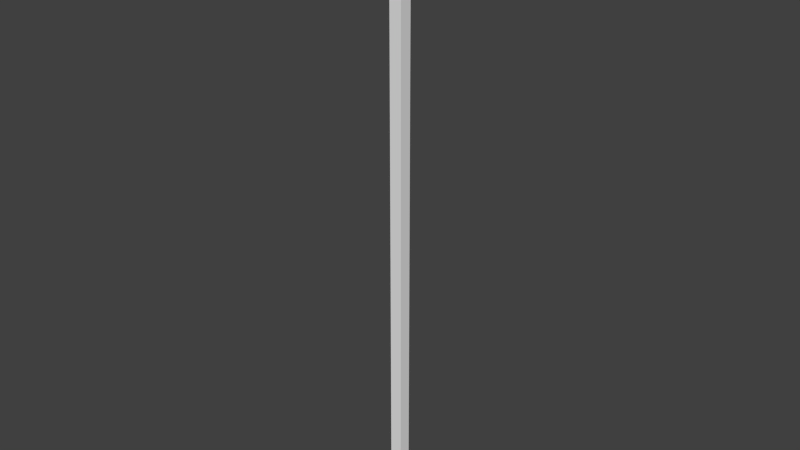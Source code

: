 # Source: LOD2.blend  (saved by Blender 2.76.0; exported with 4.5.12 LTS)
import bpy
from mathutils import Matrix  # noqa: F401  (used for matrix-valued properties, if any)

bpy.ops.wm.read_factory_settings(use_empty=True)
scene = bpy.context.scene
scene.name = 'Scene'

# ---- collections
col_collection_1 = bpy.data.collections.new('Collection 1'); scene.collection.children.link(col_collection_1)

# ---- materials (node trees are filled in below, after node groups)
mat_dyn_terrain_lod2 = bpy.data.materials.new('DYN_Terrain.LOD2')
mat_dyn_terrain_lod2.alpha_threshold = 0.0
mat_dyn_terrain_lod2.use_transparent_shadow = False
mat_dyn_terrain_lod2.roughness = 0.5

# ---- material node trees

# ---- world
world_world = bpy.data.worlds.new('World'); scene.world = world_world
world_world.color = (0.05088, 0.05088, 0.05088)
world_world.use_sun_shadow = False
world_world.sun_shadow_jitter_overblur = 0.0
world_world.cycles.sampling_method = 'MANUAL'
world_world.cycles.sample_map_resolution = 256

# ---- meshes
me_grid_004 = bpy.data.meshes.new('Grid.004')
me_grid_004.from_pydata([(-100.0, -100.0, 0.0), (-77.78, -100.0, 0.0), (-55.56, -100.0, 0.0), (-33.33, -100.0, 0.0), (-11.11, -100.0, 0.0), (11.11, -100.0, 0.0), (33.33, -100.0, 0.0), (55.56, -100.0, 0.0), (77.78, -100.0, 0.0), (100.0, -100.0, 0.0), (-100.0, -77.78, 0.0), (-77.78, -77.78, 0.0), (-55.56, -77.78, 0.0), (-33.33, -77.78, 0.0), (-11.11, -77.78, 0.0), (11.11, -77.78, 0.0), (33.33, -77.78, 0.0), (55.56, -77.78, 0.0), (77.78, -77.78, 0.0), (100.0, -77.78, 0.0), (-100.0, -55.56, 0.0), (-77.78, -55.56, 0.0), (-55.56, -55.56, 0.0), (-33.33, -55.56, 0.0), (-11.11, -55.56, 0.0), (11.11, -55.56, 0.0), (33.33, -55.56, 0.0), (55.56, -55.56, 0.0), (77.78, -55.56, 0.0), (100.0, -55.56, 0.0), (-100.0, -33.33, 0.0), (-77.78, -33.33, 0.0), (-55.56, -33.33, 0.0), (-33.33, -33.33, 0.0), (-11.11, -33.33, 0.0), (11.11, -33.33, 0.0), (33.33, -33.33, 0.0), (55.56, -33.33, 0.0), (77.78, -33.33, 0.0), (100.0, -33.33, 0.0), (-100.0, -11.11, 0.0), (-77.78, -11.11, 0.0), (-55.56, -11.11, 0.0), (-33.33, -11.11, 0.0), (-11.11, -11.11, 0.0), (11.11, -11.11, 0.0), (33.33, -11.11, 0.0), (55.56, -11.11, 0.0), (77.78, -11.11, 0.0), (100.0, -11.11, 0.0), (-100.0, 11.11, 0.0), (-77.78, 11.11, 0.0), (-55.56, 11.11, 0.0), (-33.33, 11.11, 0.0), (-11.11, 11.11, 0.0), (11.11, 11.11, 0.0), (33.33, 11.11, 0.0), (55.56, 11.11, 0.0), (77.78, 11.11, 0.0), (100.0, 11.11, 0.0), (-100.0, 33.33, 0.0), (-77.78, 33.33, 0.0), (-55.56, 33.33, 0.0), (-33.33, 33.33, 0.0), (-11.11, 33.33, 0.0), (11.11, 33.33, 0.0), (33.33, 33.33, 0.0), (55.56, 33.33, 0.0), (77.78, 33.33, 0.0), (100.0, 33.33, 0.0), (-100.0, 55.56, 0.0), (-77.78, 55.56, 0.0), (-55.56, 55.56, 0.0), (-33.33, 55.56, 0.0), (-11.11, 55.56, 0.0), (11.11, 55.56, 0.0), (33.33, 55.56, 0.0), (55.56, 55.56, 0.0), (77.78, 55.56, 0.0), (100.0, 55.56, 0.0), (-100.0, 77.78, 0.0), (-77.78, 77.78, 0.0), (-55.56, 77.78, 0.0), (-33.33, 77.78, 0.0), (-11.11, 77.78, 0.0), (11.11, 77.78, 0.0), (33.33, 77.78, 0.0), (55.56, 77.78, 0.0), (77.78, 77.78, 0.0), (100.0, 77.78, 0.0), (-100.0, 100.0, 0.0), (-77.78, 100.0, 0.0), (-55.56, 100.0, 0.0), (-33.33, 100.0, 0.0), (-11.11, 100.0, 0.0), (11.11, 100.0, 0.0), (33.33, 100.0, 0.0), (55.56, 100.0, 0.0), (77.78, 100.0, 0.0), (100.0, 100.0, 0.0), (-100.0, -100.0, -1e+04), (-77.78, -100.0, -1e+04), (-55.56, -100.0, -1e+04), (-33.33, -100.0, -1e+04), (-11.11, -100.0, -1e+04), (11.11, -100.0, -1e+04), (33.33, -100.0, -1e+04), (55.56, -100.0, -1e+04), (77.78, -100.0, -1e+04), (100.0, -100.0, -1e+04), (-100.0, -77.78, -1e+04), (100.0, -77.78, -1e+04), (-100.0, -55.56, -1e+04), (100.0, -55.56, -1e+04), (-100.0, -33.33, -1e+04), (100.0, -33.33, -1e+04), (-100.0, -11.11, -1e+04), (100.0, -11.11, -1e+04), (-100.0, 11.11, -1e+04), (100.0, 11.11, -1e+04), (-100.0, 33.33, -1e+04), (100.0, 33.33, -1e+04), (-100.0, 55.56, -1e+04), (100.0, 55.56, -1e+04), (-100.0, 77.78, -1e+04), (100.0, 77.78, -1e+04), (-100.0, 100.0, -1e+04), (-77.78, 100.0, -1e+04), (-55.56, 100.0, -1e+04), (-33.33, 100.0, -1e+04), (-11.11, 100.0, -1e+04), (11.11, 100.0, -1e+04), (33.33, 100.0, -1e+04), (55.56, 100.0, -1e+04), (77.78, 100.0, -1e+04), (100.0, 100.0, -1e+04)], [], [(0, 1, 11, 10), (1, 2, 12, 11), (2, 3, 13, 12), (3, 4, 14, 13), (4, 5, 15, 14), (5, 6, 16, 15), (6, 7, 17, 16), (7, 8, 18, 17), (8, 9, 19, 18), (10, 11, 21, 20), (11, 12, 22, 21), (12, 13, 23, 22), (13, 14, 24, 23), (14, 15, 25, 24), (15, 16, 26, 25), (16, 17, 27, 26), (17, 18, 28, 27), (18, 19, 29, 28), (20, 21, 31, 30), (21, 22, 32, 31), (22, 23, 33, 32), (23, 24, 34, 33), (24, 25, 35, 34), (25, 26, 36, 35), (26, 27, 37, 36), (27, 28, 38, 37), (28, 29, 39, 38), (30, 31, 41, 40), (31, 32, 42, 41), (32, 33, 43, 42), (33, 34, 44, 43), (34, 35, 45, 44), (35, 36, 46, 45), (36, 37, 47, 46), (37, 38, 48, 47), (38, 39, 49, 48), (40, 41, 51, 50), (41, 42, 52, 51), (42, 43, 53, 52), (43, 44, 54, 53), (44, 45, 55, 54), (45, 46, 56, 55), (46, 47, 57, 56), (47, 48, 58, 57), (48, 49, 59, 58), (50, 51, 61, 60), (51, 52, 62, 61), (52, 53, 63, 62), (53, 54, 64, 63), (54, 55, 65, 64), (55, 56, 66, 65), (56, 57, 67, 66), (57, 58, 68, 67), (58, 59, 69, 68), (60, 61, 71, 70), (61, 62, 72, 71), (62, 63, 73, 72), (63, 64, 74, 73), (64, 65, 75, 74), (65, 66, 76, 75), (66, 67, 77, 76), (67, 68, 78, 77), (68, 69, 79, 78), (70, 71, 81, 80), (71, 72, 82, 81), (72, 73, 83, 82), (73, 74, 84, 83), (74, 75, 85, 84), (75, 76, 86, 85), (76, 77, 87, 86), (77, 78, 88, 87), (78, 79, 89, 88), (80, 81, 91, 90), (81, 82, 92, 91), (82, 83, 93, 92), (83, 84, 94, 93), (84, 85, 95, 94), (85, 86, 96, 95), (86, 87, 97, 96), (87, 88, 98, 97), (88, 89, 99, 98), (97, 98, 134, 133), (99, 89, 125, 135), (2, 1, 101, 102), (91, 92, 128, 127), (40, 50, 118, 116), (98, 99, 135, 134), (29, 19, 111, 113), (7, 6, 106, 107), (79, 69, 121, 123), (92, 93, 129, 128), (20, 30, 114, 112), (3, 2, 102, 103), (70, 80, 124, 122), (93, 94, 130, 129), (59, 49, 117, 119), (8, 7, 107, 108), (4, 3, 103, 104), (94, 95, 131, 130), (50, 60, 120, 118), (39, 29, 113, 115), (89, 79, 123, 125), (9, 8, 108, 109), (95, 96, 132, 131), (30, 40, 116, 114), (19, 9, 109, 111), (5, 4, 104, 105), (0, 10, 110, 100), (80, 90, 126, 124), (69, 59, 119, 121), (96, 97, 133, 132), (1, 0, 100, 101), (10, 20, 112, 110), (90, 91, 127, 126), (60, 70, 122, 120), (49, 39, 115, 117), (6, 5, 105, 106)])
me_grid_004.materials.append(mat_dyn_terrain_lod2)
me_grid_004.use_remesh_preserve_volume = False
me_grid_004.use_remesh_preserve_attributes = False
me_grid_004.use_mirror_vertex_groups = False
me_grid_004.update()

# ---- objects
ob_dyn_terrain_lod2 = bpy.data.objects.new('DYN_Terrain.LOD2', me_grid_004)

# ---- transforms, parenting, visibility, modifiers, constraints
ob_dyn_terrain_lod2.location = (0.0, 0.0, 0.0)
ob_dyn_terrain_lod2.lineart.crease_threshold = 0.0

# ---- collection membership
col_collection_1.objects.link(ob_dyn_terrain_lod2)

# ---- scene / render settings (as saved in the file)
scene.frame_start = 1; scene.frame_end = 250; scene.frame_set(1)
scene.render.engine = 'BLENDER_EEVEE_NEXT'
scene.render.resolution_percentage = 50
scene.render.dither_intensity = 0.0
scene.cycles.use_denoising = False
scene.cycles.samples = 10
scene.cycles.sampling_pattern = 'TABULATED_SOBOL'
scene.cycles.light_sampling_threshold = 0.0
scene.cycles.use_adaptive_sampling = False
scene.cycles.use_light_tree = False
scene.cycles.blur_glossy = 0.0
scene.cycles.pixel_filter_type = 'GAUSSIAN'
scene.cycles.sample_clamp_indirect = 0.0
scene.view_settings.view_transform = 'Standard'
bpy.context.view_layer.update()

# ---- added for rendering (the .blend has no active camera and no usable light): camera, sun
cam_auto = bpy.data.cameras.new('AutoCamera')
cam_auto.lens = 50.0
cam_auto.sensor_width = 36.0
cam_auto.clip_end = 162441.0
ob_auto_camera = bpy.data.objects.new('AutoCamera', cam_auto)
scene.collection.objects.link(ob_auto_camera)
ob_auto_camera.location = (9255.95, -11107.1, 2404.76)
ob_auto_camera.rotation_euler = (1.09748, -7.21219e-08, 0.694738)
scene.camera = ob_auto_camera
light_auto_sun = bpy.data.lights.new('AutoSun', 'SUN')
light_auto_sun.energy = 3.0
light_auto_sun.angle = 0.0523599
ob_auto_sun = bpy.data.objects.new('AutoSun', light_auto_sun)
scene.collection.objects.link(ob_auto_sun)
ob_auto_sun.rotation_euler = (0.872665, 0.174533, 0.523599)
bpy.context.view_layer.update()
